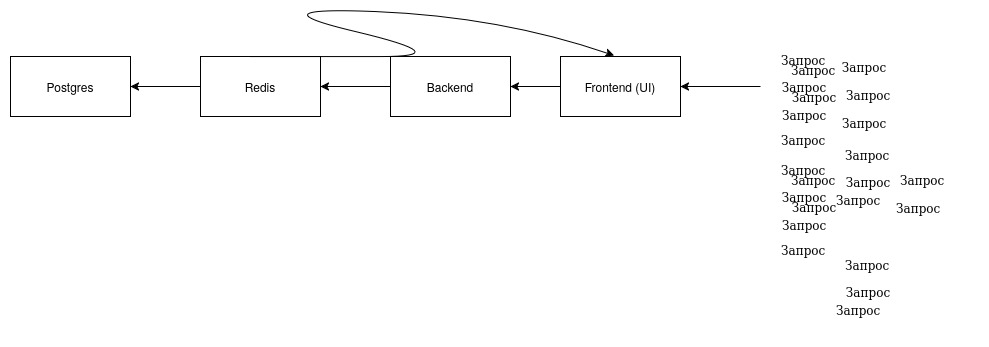

The diagram above was exported from draw.io. Its source (the exported page's mxGraphModel, read from the mxfile embedded in the PNG):
<mxGraphModel dx="1038" dy="681" grid="1" gridSize="10" guides="1" tooltips="1" connect="1" arrows="1" fold="1" page="1" pageScale="1" pageWidth="850" pageHeight="1100" math="0" shadow="0">
  <root>
    <mxCell id="0" />
    <mxCell id="1" parent="0" />
    <mxCell id="6H1AnPnpr2tZ8I9muBqz-1" value="&lt;div&gt;Postgres&lt;/div&gt;" style="rounded=0;whiteSpace=wrap;html=1;" parent="1" vertex="1">
      <mxGeometry x="40" y="320" width="120" height="60" as="geometry" />
    </mxCell>
    <mxCell id="6H1AnPnpr2tZ8I9muBqz-8" value="" style="edgeStyle=orthogonalEdgeStyle;rounded=0;orthogonalLoop=1;jettySize=auto;html=1;" parent="1" source="6H1AnPnpr2tZ8I9muBqz-2" target="6H1AnPnpr2tZ8I9muBqz-1" edge="1">
      <mxGeometry relative="1" as="geometry" />
    </mxCell>
    <mxCell id="6H1AnPnpr2tZ8I9muBqz-2" value="Redis" style="rounded=0;whiteSpace=wrap;html=1;" parent="1" vertex="1">
      <mxGeometry x="230" y="320" width="120" height="60" as="geometry" />
    </mxCell>
    <mxCell id="6H1AnPnpr2tZ8I9muBqz-7" value="" style="edgeStyle=orthogonalEdgeStyle;rounded=0;orthogonalLoop=1;jettySize=auto;html=1;" parent="1" source="6H1AnPnpr2tZ8I9muBqz-3" target="6H1AnPnpr2tZ8I9muBqz-2" edge="1">
      <mxGeometry relative="1" as="geometry" />
    </mxCell>
    <mxCell id="6H1AnPnpr2tZ8I9muBqz-3" value="Backend" style="rounded=0;whiteSpace=wrap;html=1;" parent="1" vertex="1">
      <mxGeometry x="420" y="320" width="120" height="60" as="geometry" />
    </mxCell>
    <mxCell id="6H1AnPnpr2tZ8I9muBqz-6" value="" style="edgeStyle=orthogonalEdgeStyle;rounded=0;orthogonalLoop=1;jettySize=auto;html=1;" parent="1" source="6H1AnPnpr2tZ8I9muBqz-4" target="6H1AnPnpr2tZ8I9muBqz-3" edge="1">
      <mxGeometry relative="1" as="geometry" />
    </mxCell>
    <mxCell id="6H1AnPnpr2tZ8I9muBqz-4" value="Frontend (UI)" style="rounded=0;whiteSpace=wrap;html=1;" parent="1" vertex="1">
      <mxGeometry x="590" y="320" width="120" height="60" as="geometry" />
    </mxCell>
    <mxCell id="6H1AnPnpr2tZ8I9muBqz-5" value="" style="endArrow=classic;html=1;rounded=0;entryX=1;entryY=0.5;entryDx=0;entryDy=0;" parent="1" target="6H1AnPnpr2tZ8I9muBqz-4" edge="1">
      <mxGeometry width="50" height="50" relative="1" as="geometry">
        <mxPoint x="790" y="350" as="sourcePoint" />
        <mxPoint x="860" y="420" as="targetPoint" />
      </mxGeometry>
    </mxCell>
    <mxCell id="6H1AnPnpr2tZ8I9muBqz-9" value="Запрос" style="text;html=1;align=center;verticalAlign=middle;whiteSpace=wrap;rounded=0;" parent="1" vertex="1">
      <mxGeometry x="804" y="335" width="60" height="30" as="geometry" />
    </mxCell>
    <mxCell id="6H1AnPnpr2tZ8I9muBqz-11" value="Запрос" style="text;whiteSpace=wrap;html=1;" parent="1" vertex="1">
      <mxGeometry x="809" y="310" width="80" height="40" as="geometry" />
    </mxCell>
    <mxCell id="6H1AnPnpr2tZ8I9muBqz-12" value="Запрос" style="text;whiteSpace=wrap;html=1;" parent="1" vertex="1">
      <mxGeometry x="810" y="365" width="80" height="40" as="geometry" />
    </mxCell>
    <mxCell id="6H1AnPnpr2tZ8I9muBqz-16" value="Запрос" style="text;html=1;align=center;verticalAlign=middle;whiteSpace=wrap;rounded=0;" parent="1" vertex="1">
      <mxGeometry x="814" y="345" width="60" height="30" as="geometry" />
    </mxCell>
    <mxCell id="6H1AnPnpr2tZ8I9muBqz-17" value="Запрос" style="text;whiteSpace=wrap;html=1;" parent="1" vertex="1">
      <mxGeometry x="819" y="320" width="80" height="40" as="geometry" />
    </mxCell>
    <mxCell id="6H1AnPnpr2tZ8I9muBqz-18" value="Запрос" style="text;whiteSpace=wrap;html=1;" parent="1" vertex="1">
      <mxGeometry x="809" y="390" width="80" height="40" as="geometry" />
    </mxCell>
    <mxCell id="6H1AnPnpr2tZ8I9muBqz-19" value="Запрос" style="text;html=1;align=center;verticalAlign=middle;whiteSpace=wrap;rounded=0;" parent="1" vertex="1">
      <mxGeometry x="864" y="287.5" width="60" height="85" as="geometry" />
    </mxCell>
    <mxCell id="6H1AnPnpr2tZ8I9muBqz-20" value="Запрос" style="text;whiteSpace=wrap;html=1;" parent="1" vertex="1">
      <mxGeometry x="874" y="345" width="80" height="40" as="geometry" />
    </mxCell>
    <mxCell id="6H1AnPnpr2tZ8I9muBqz-21" value="Запрос" style="text;whiteSpace=wrap;html=1;" parent="1" vertex="1">
      <mxGeometry x="870" y="372.5" width="80" height="40" as="geometry" />
    </mxCell>
    <mxCell id="6H1AnPnpr2tZ8I9muBqz-22" value="Запрос" style="text;html=1;align=center;verticalAlign=middle;whiteSpace=wrap;rounded=0;" parent="1" vertex="1">
      <mxGeometry x="804" y="445" width="60" height="30" as="geometry" />
    </mxCell>
    <mxCell id="6H1AnPnpr2tZ8I9muBqz-23" value="Запрос" style="text;whiteSpace=wrap;html=1;" parent="1" vertex="1">
      <mxGeometry x="809" y="420" width="80" height="40" as="geometry" />
    </mxCell>
    <mxCell id="6H1AnPnpr2tZ8I9muBqz-24" value="Запрос" style="text;whiteSpace=wrap;html=1;" parent="1" vertex="1">
      <mxGeometry x="810" y="475" width="80" height="40" as="geometry" />
    </mxCell>
    <mxCell id="6H1AnPnpr2tZ8I9muBqz-25" value="Запрос" style="text;html=1;align=center;verticalAlign=middle;whiteSpace=wrap;rounded=0;" parent="1" vertex="1">
      <mxGeometry x="814" y="455" width="60" height="30" as="geometry" />
    </mxCell>
    <mxCell id="6H1AnPnpr2tZ8I9muBqz-26" value="Запрос" style="text;whiteSpace=wrap;html=1;" parent="1" vertex="1">
      <mxGeometry x="819" y="430" width="80" height="40" as="geometry" />
    </mxCell>
    <mxCell id="6H1AnPnpr2tZ8I9muBqz-27" value="Запрос" style="text;whiteSpace=wrap;html=1;" parent="1" vertex="1">
      <mxGeometry x="809" y="500" width="80" height="40" as="geometry" />
    </mxCell>
    <mxCell id="6H1AnPnpr2tZ8I9muBqz-43" value="Запрос" style="text;whiteSpace=wrap;html=1;" parent="1" vertex="1">
      <mxGeometry x="864" y="450" width="80" height="40" as="geometry" />
    </mxCell>
    <mxCell id="6H1AnPnpr2tZ8I9muBqz-44" value="Запрос" style="text;html=1;align=center;verticalAlign=middle;whiteSpace=wrap;rounded=0;" parent="1" vertex="1">
      <mxGeometry x="868" y="430" width="60" height="30" as="geometry" />
    </mxCell>
    <mxCell id="6H1AnPnpr2tZ8I9muBqz-45" value="Запрос" style="text;whiteSpace=wrap;html=1;" parent="1" vertex="1">
      <mxGeometry x="873" y="405" width="80" height="40" as="geometry" />
    </mxCell>
    <mxCell id="6H1AnPnpr2tZ8I9muBqz-46" value="Запрос" style="text;whiteSpace=wrap;html=1;" parent="1" vertex="1">
      <mxGeometry x="928" y="430" width="80" height="40" as="geometry" />
    </mxCell>
    <mxCell id="6H1AnPnpr2tZ8I9muBqz-47" value="Запрос" style="text;whiteSpace=wrap;html=1;" parent="1" vertex="1">
      <mxGeometry x="924" y="457.5" width="80" height="40" as="geometry" />
    </mxCell>
    <mxCell id="6H1AnPnpr2tZ8I9muBqz-48" value="Запрос" style="text;whiteSpace=wrap;html=1;" parent="1" vertex="1">
      <mxGeometry x="864" y="560" width="80" height="40" as="geometry" />
    </mxCell>
    <mxCell id="6H1AnPnpr2tZ8I9muBqz-49" value="Запрос" style="text;html=1;align=center;verticalAlign=middle;whiteSpace=wrap;rounded=0;" parent="1" vertex="1">
      <mxGeometry x="868" y="540" width="60" height="30" as="geometry" />
    </mxCell>
    <mxCell id="6H1AnPnpr2tZ8I9muBqz-50" value="Запрос" style="text;whiteSpace=wrap;html=1;" parent="1" vertex="1">
      <mxGeometry x="873" y="515" width="80" height="40" as="geometry" />
    </mxCell>
    <mxCell id="6H1AnPnpr2tZ8I9muBqz-51" value="" style="curved=1;endArrow=classic;html=1;rounded=0;entryX=0.447;entryY=-0.017;entryDx=0;entryDy=0;entryPerimeter=0;" parent="1" target="6H1AnPnpr2tZ8I9muBqz-4" edge="1">
      <mxGeometry width="50" height="50" relative="1" as="geometry">
        <mxPoint x="280" y="320" as="sourcePoint" />
        <mxPoint x="330" y="270" as="targetPoint" />
        <Array as="points">
          <mxPoint x="330" y="320" />
          <mxPoint x="490" y="320" />
          <mxPoint x="280" y="270" />
          <mxPoint x="530" y="280" />
        </Array>
      </mxGeometry>
    </mxCell>
  </root>
</mxGraphModel>